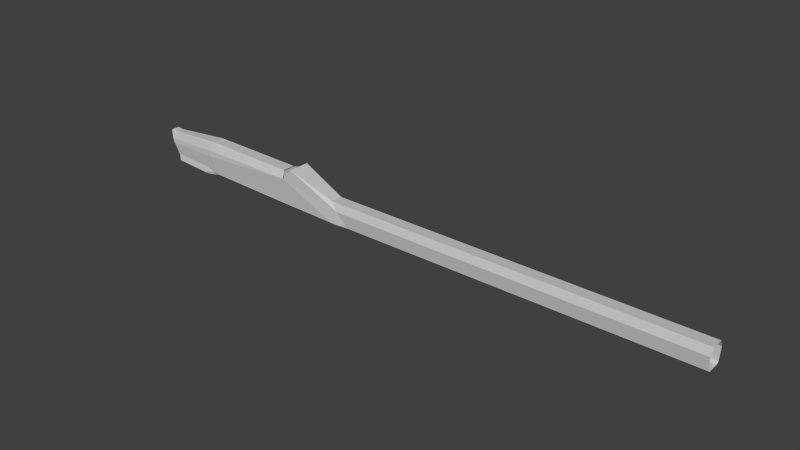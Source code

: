 # Source: kc10BoomNoTubeNoWings.blend  (saved by Blender 2.76.0; exported with 4.5.12 LTS)
import bpy
from mathutils import Matrix  # noqa: F401  (used for matrix-valued properties, if any)

bpy.ops.wm.read_factory_settings(use_empty=True)
scene = bpy.context.scene
scene.name = 'Scene'

# ---- collections
col_collection_1 = bpy.data.collections.new('Collection 1'); scene.collection.children.link(col_collection_1)

# ---- materials (node trees are filled in below, after node groups)
mat_kc_10_wingwi = bpy.data.materials.new('KC-10_wingWI')
mat_kc_10_wingwi.alpha_threshold = 0.0
mat_kc_10_wingwi.use_transparent_shadow = False
mat_kc_10_wingwi.diffuse_color = (0.5843, 0.5843, 0.5843, 1.0)
mat_kc_10_wingwi.specular_color = (0.898, 0.898, 0.898)
mat_kc_10_wingwi.roughness = 0.5

# ---- material node trees

# ---- world
world_world = bpy.data.worlds.new('World'); scene.world = world_world
world_world.color = (0.05088, 0.05088, 0.05088)
world_world.use_sun_shadow = False
world_world.sun_shadow_jitter_overblur = 0.0
world_world.cycles.sampling_method = 'MANUAL'
world_world.cycles.sample_map_resolution = 256

# ---- meshes
me_kc_10 = bpy.data.meshes.new('KC-10')
me_kc_10.from_pydata([(7.332, 0.1252, 0.3879), (7.69, 0.09765, 0.3086), (7.69, -0.1932, 0.3086), (7.332, -0.2208, 0.3879), (7.328, 0.1252, 0.5182), (7.328, -0.2208, 0.5182), (7.686, -0.1932, 0.439), (7.686, 0.09765, 0.439), (7.574, 0.1687, 0.3571), (6.397, 0.1248, 0.08628), (9.215, 0.1513, -0.06099), (7.59, 0.1513, -0.1141), (7.592, 0.0984, -0.1681), (6.454, 0.0984, -0.2031), (6.488, 0.1513, -0.1402), (9.352, 0.1469, -0.04416), (9.39, 0.1598, 0.3705), (9.389, 0.1712, 0.2618), (9.393, 0.09711, 0.4874), (9.306, 0.1247, -0.09953), (9.217, 0.0984, -0.1149), (9.372, 0.06337, -0.1229), (9.393, 0.06496, 0.5081), (9.508, 0.1489, 0.01193), (10.31, 0.1051, 0.02495), (10.26, 0.1384, -0.07806), (9.553, 0.1787, -0.09302), (10.38, 0.1075, 0.2233), (10.4, 0.09136, 0.3022), (10.42, 0.04644, 0.4066), (10.24, 0.1285, -0.09535), (9.55, 0.1643, -0.1167), (10.23, 0.04635, -0.1034), (10.43, 0.02523, 0.4235), (10.55, 0.01883, 0.4394), (10.44, 0.1024, 0.2301), (10.49, 0.08406, 0.3132), (10.55, 0.03868, 0.4218), (-0.1528, 0.1248, 0.08252), (-0.157, 0.06152, 0.2103), (6.557, 0.06152, 0.2194), (6.194, 0.1053, -0.1594), (-0.145, 0.1053, -0.1562), (-0.1439, 0.06461, -0.1913), (6.174, 0.06461, -0.1952), (-0.157, -0.04775, 0.2103), (6.557, -0.04775, 0.2194), (7.394, 0.1496, 0.5666), (7.601, 0.1039, 0.4478), (7.635, 0.07023, 0.4702), (10.36, 0.09176, 0.08918), (10.26, 0.09176, 0.08587), (10.37, 0.08036, 0.01965), (10.27, 0.08036, 0.01634), (10.37, 0.03307, -0.03262), (10.27, 0.03307, -0.03593), (10.25, 0.01045, 0.3357), (10.25, 0.06068, 0.212), (9.786, 0.06103, 0.1967), (9.782, 0.01061, 0.3204), (10.24, 0.06588, 0.1831), (10.25, 0.06411, 0.1911), (10.06, 0.06588, 0.1773), (10.24, -0.04775, 0.3256), (10.25, -0.04775, 0.3811), (10.25, -0.04775, 0.211), (9.781, -0.04775, 0.3658), (9.787, 0.06588, 0.1682), (9.997, 0.06789, 0.1219), (9.748, 0.06769, 0.1185), (10.37, -0.04775, -0.05899), (10.31, 0.09161, 0.03573), (10.26, 0.1174, -0.06608), (10.24, 0.03805, -0.08127), (10.54, 0.02201, 0.4056), (10.45, 0.08082, 0.2607), (9.906, 0.09161, 0.02236), (9.854, 0.1174, -0.07945), (10.05, 0.08082, 0.2473), (10.13, 0.02201, 0.3922), (9.861, -0.04775, 0.0251), (10.27, -0.04775, -0.0623), (7.394, -0.04775, 0.5666), (7.574, -0.2642, 0.3571), (6.397, -0.2203, 0.08628), (7.59, -0.2469, -0.1141), (9.215, -0.2469, -0.06099), (9.389, -0.2667, 0.2618), (7.592, -0.1939, -0.1681), (6.488, -0.2469, -0.1402), (6.454, -0.1939, -0.2031), (9.352, -0.2424, -0.04416), (9.39, -0.2553, 0.3705), (9.393, -0.1926, 0.4874), (9.217, -0.1939, -0.1149), (9.306, -0.2202, -0.09953), (9.372, -0.1589, -0.1229), (9.393, -0.1605, 0.5081), (9.553, -0.2742, -0.09302), (10.26, -0.2339, -0.07806), (10.31, -0.2006, 0.02495), (10.38, -0.203, 0.2233), (10.4, -0.1869, 0.3022), (10.42, -0.1419, 0.4066), (9.55, -0.2598, -0.1167), (10.24, -0.224, -0.09535), (10.23, -0.1418, -0.1034), (10.43, -0.1207, 0.4235), (10.55, -0.1143, 0.4394), (9.508, -0.2444, 0.01193), (10.44, -0.198, 0.2301), (10.49, -0.1796, 0.3132), (10.55, -0.1342, 0.4218), (-0.1528, -0.2203, 0.08252), (6.557, -0.157, 0.2194), (-0.157, -0.157, 0.2103), (6.194, -0.2008, -0.1594), (-0.145, -0.2008, -0.1562), (-0.1439, -0.1601, -0.1913), (6.174, -0.1601, -0.1952), (7.394, -0.2451, 0.5666), (7.601, -0.1994, 0.4478), (7.635, -0.1657, 0.4702), (10.26, -0.1873, 0.08587), (10.36, -0.1873, 0.08918), (10.27, -0.1759, 0.01634), (10.27, -0.1286, -0.03593), (10.37, -0.1286, -0.03262), (9.786, -0.1565, 0.1967), (10.25, -0.1562, 0.212), (10.24, -0.1614, 0.1831), (10.25, -0.1596, 0.1911), (10.06, -0.1614, 0.1773), (10.25, -0.106, 0.3357), (9.782, -0.1061, 0.3204), (9.787, -0.1614, 0.1682), (9.748, -0.1632, 0.1185), (9.997, -0.1634, 0.1219), (10.26, -0.213, -0.06608), (10.31, -0.1871, 0.03573), (10.24, -0.1335, -0.08127), (10.54, -0.1175, 0.4056), (10.45, -0.1763, 0.2607), (9.854, -0.213, -0.07945), (9.906, -0.1871, 0.02236), (10.05, -0.1763, 0.2473), (10.13, -0.1175, 0.3922), (7.394, 0.1699, 0.5609), (7.392, 0.1729, 0.5411), (7.394, -0.2654, 0.5609), (7.392, -0.2684, 0.5411), (7.332, -0.2208, 0.3879), (7.332, -0.2208, 0.3879), (7.69, -0.1932, 0.3086), (7.69, -0.1932, 0.3086), (7.69, 0.09765, 0.3086), (7.69, 0.09765, 0.3086), (7.332, 0.1252, 0.3879), (10.43, 0.02523, 0.4235), (10.55, 0.01883, 0.4394), (9.393, 0.06496, 0.5081), (10.43, 0.02523, 0.4235), (9.393, 0.06496, 0.5081), (10.26, 0.09176, 0.08587), (10.36, 0.09176, 0.08918), (10.26, 0.09176, 0.08587), (10.26, 0.1384, -0.07806), (10.26, 0.1384, -0.07806), (10.31, 0.1051, 0.02495), (10.23, 0.04635, -0.1034), (10.23, 0.04635, -0.1034), (10.24, 0.1285, -0.09535), (10.55, -0.1143, 0.4394), (10.55, 0.01883, 0.4394), (10.55, -0.1143, 0.4394), (10.31, 0.1051, 0.02495), (10.31, 0.1051, 0.02495), (10.44, 0.1024, 0.2301), (10.54, 0.02201, 0.4056), (10.49, 0.08406, 0.3132), (10.49, 0.08406, 0.3132), (10.55, 0.03868, 0.4218), (10.54, 0.02201, 0.4056), (10.54, 0.02201, 0.4056), (10.23, -0.1418, -0.1034), (10.23, -0.1418, -0.1034), (10.23, 0.04635, -0.1034), (9.393, -0.1605, 0.5081), (9.393, -0.1605, 0.5081), (10.54, 0.02201, 0.4056), (10.13, 0.02201, 0.3922), (10.54, 0.02201, 0.4056), (6.557, -0.04775, 0.2194), (-0.157, -0.04775, 0.2103), (-0.157, -0.04775, 0.2103), (7.635, -0.1657, 0.4702), (7.635, -0.1657, 0.4702), (10.26, -0.1873, 0.08587), (10.36, -0.1873, 0.08918), (10.26, -0.1873, 0.08587), (9.781, -0.04775, 0.3658), (10.25, -0.106, 0.3357), (10.25, -0.106, 0.3357), (10.25, -0.04775, 0.3811), (9.781, -0.04775, 0.3658), (10.31, -0.2006, 0.02495), (10.26, -0.2339, -0.07806), (10.26, -0.2339, -0.07806), (10.24, -0.224, -0.09535), (10.23, -0.1418, -0.1034), (10.23, -0.1418, -0.1034), (10.44, -0.198, 0.2301), (10.31, -0.2006, 0.02495), (10.31, -0.2006, 0.02495), (10.55, -0.1342, 0.4218), (10.49, -0.1796, 0.3132), (10.49, -0.1796, 0.3132), (7.394, -0.04775, 0.5666), (6.557, -0.04775, 0.2194), (7.394, -0.04775, 0.5666), (7.394, 0.1699, 0.5609), (7.394, 0.1699, 0.5609), (7.394, -0.2654, 0.5609), (7.394, 0.1699, 0.5609), (7.394, -0.2654, 0.5609), (10.25, -0.04775, 0.3811), (10.24, 0.1285, -0.09535), (10.26, 0.1384, -0.07806), (10.44, 0.1024, 0.2301), (10.49, 0.08406, 0.3132), (10.55, 0.03868, 0.4218), (10.55, 0.01883, 0.4394), (10.54, 0.02201, 0.4056), (9.906, 0.09161, 0.02236), (10.13, 0.02201, 0.3922), (10.13, -0.1175, 0.3922), (9.906, 0.09161, 0.02236), (10.05, 0.08082, 0.2473), (10.05, 0.08082, 0.2473), (10.13, 0.02201, 0.3922), (10.25, -0.04775, 0.3811), (10.24, -0.224, -0.09535), (10.26, -0.2339, -0.07806), (10.44, -0.198, 0.2301), (10.49, -0.1796, 0.3132), (10.55, -0.1342, 0.4218), (10.55, -0.1143, 0.4394), (9.906, -0.1871, 0.02236), (9.906, -0.1871, 0.02236), (10.05, -0.1763, 0.2473), (10.05, -0.1763, 0.2473), (10.13, -0.1175, 0.3922)], [(150, 224), (50, 51), (148, 220), (198, 199), (125, 197), (123, 124), (147, 149)], [(6, 7, 4), (4, 5, 6), (0, 5, 4), (0, 3, 5), (6, 5, 151), (152, 2, 6), (7, 6, 153), (154, 1, 7), (4, 7, 155), (156, 157, 4), (10, 11, 8), (8, 17, 10), (14, 11, 12), (12, 13, 14), (25, 26, 23), (23, 24, 25), (24, 23, 17), (17, 27, 24), (27, 17, 16), (16, 28, 27), (28, 16, 18), (18, 29, 28), (30, 31, 26), (26, 25, 30), (32, 21, 31), (31, 30, 32), (18, 22, 33), (33, 29, 18), (21, 96, 94), (94, 20, 21), (34, 158, 107), (107, 108, 34), (31, 19, 15), (15, 26, 31), (35, 27, 28), (28, 36, 35), (36, 28, 29), (29, 37, 36), (37, 29, 33), (33, 159, 37), (160, 97, 107), (107, 161, 162), (9, 41, 42), (42, 38, 9), (40, 9, 38), (38, 39, 40), (41, 44, 43), (43, 42, 41), (40, 39, 45), (45, 46, 40), (41, 14, 13), (13, 44, 41), (16, 8, 48), (48, 18, 16), (11, 10, 20), (20, 12, 11), (49, 22, 18), (18, 48, 49), (163, 164, 52), (52, 53, 165), (53, 52, 54), (54, 55, 53), (81, 55, 54), (54, 70, 81), (58, 59, 56), (56, 57, 58), (57, 56, 63), (63, 65, 57), (66, 64, 56), (56, 59, 66), (57, 62, 67), (67, 58, 57), (68, 69, 67), (67, 62, 68), (71, 72, 166), (167, 168, 71), (72, 73, 169), (170, 171, 72), (172, 141, 74), (74, 173, 174), (75, 71, 175), (176, 177, 75), (178, 75, 179), (180, 181, 182), (76, 77, 72), (72, 71, 76), (78, 76, 71), (71, 75, 78), (79, 78, 75), (75, 183, 79), (44, 13, 90), (90, 119, 44), (32, 106, 96), (96, 21, 32), (73, 140, 184), (185, 186, 73), (73, 77, 143), (143, 140, 73), (12, 88, 90), (90, 13, 12), (49, 122, 187), (188, 22, 49), (82, 47, 40), (40, 46, 82), (43, 44, 119), (119, 118, 43), (12, 20, 94), (94, 88, 12), (189, 141, 146), (146, 190, 191), (86, 87, 83), (83, 85, 86), (89, 90, 88), (88, 85, 89), (99, 100, 109), (109, 98, 99), (100, 101, 87), (87, 109, 100), (101, 102, 92), (92, 87, 101), (102, 103, 93), (93, 92, 102), (105, 99, 98), (98, 104, 105), (106, 105, 104), (104, 96, 106), (93, 103, 107), (107, 97, 93), (104, 98, 91), (91, 95, 104), (110, 111, 102), (102, 101, 110), (111, 112, 103), (103, 102, 111), (112, 108, 107), (107, 103, 112), (113, 117, 116), (116, 84, 113), (114, 115, 113), (113, 84, 114), (116, 117, 118), (118, 119, 116), (114, 192, 193), (194, 115, 114), (116, 119, 90), (90, 89, 116), (92, 93, 121), (121, 83, 92), (85, 88, 94), (94, 86, 85), (195, 121, 93), (93, 97, 196), (125, 126, 127), (127, 126, 81), (81, 70, 127), (128, 129, 133), (133, 134, 128), (129, 65, 63), (63, 133, 129), (200, 134, 201), (202, 203, 204), (129, 128, 135), (135, 132, 129), (137, 132, 135), (135, 136, 137), (139, 205, 206), (207, 138, 139), (138, 208, 209), (210, 140, 138), (142, 211, 212), (213, 139, 142), (141, 214, 215), (216, 142, 141), (144, 139, 138), (138, 143, 144), (145, 142, 139), (139, 144, 145), (146, 141, 142), (142, 145, 146), (217, 218, 114), (114, 120, 219), (221, 148, 150), (150, 222, 223), (8, 14, 9), (10, 17, 15), (10, 19, 20), (20, 19, 21), (23, 15, 17), (19, 31, 21), (15, 23, 26), (27, 35, 24), (14, 41, 9), (8, 9, 47), (8, 16, 17), (10, 15, 19), (60, 57, 61), (57, 60, 62), (63, 56, 225), (226, 227, 72), (228, 229, 75), (230, 231, 232), (73, 72, 77), (77, 233, 80), (234, 235, 80), (236, 237, 80), (238, 239, 80), (77, 80, 143), (83, 84, 89), (86, 91, 87), (86, 94, 95), (94, 96, 95), (109, 87, 91), (95, 96, 104), (91, 98, 109), (101, 100, 110), (89, 84, 116), (83, 120, 84), (83, 87, 92), (86, 95, 91), (130, 131, 129), (129, 132, 130), (63, 240, 133), (241, 138, 242), (243, 142, 244), (245, 141, 246), (140, 143, 138), (143, 80, 247), (248, 80, 249), (250, 80, 251), (9, 40, 47), (120, 114, 84), (89, 85, 83), (8, 11, 14)])
_uv = me_kc_10.uv_layers.new(name='UVMap')
_uv.uv.foreach_set('vector', [0.2446, 0.2255, 0.2446, 0.2622, 0.1984, 0.2657, 0.1984, 0.2657, 0.1984, 0.2221, 0.2446, 0.2255, 0.182, 0.2657, 0.1984, 0.2221, 0.1984, 0.2657, 0.182, 0.2657, 0.182, 0.2221, 0.1984, 0.2221, 0.2446, 0.2255, 0.1984, 0.2221, 0.2036, 0.2065, 0.2036, 0.2065, 0.2498, 0.21, 0.2446, 0.2255, 0.2446, 0.2622, 0.2446, 0.2255, 0.261, 0.2255, 0.261, 0.2255, 0.261, 0.2622, 0.2446, 0.2622, 0.1984, 0.2657, 0.2446, 0.2622, 0.2498, 0.2777, 0.2498, 0.2777, 0.2036, 0.2812, 0.1984, 0.2657, 0.05392, 0.9149, 0.05357, 0.854, 0.07114, 0.8539, 0.07114, 0.8539, 0.06621, 0.9216, 0.05392, 0.9149, 0.05363, 0.8126, 0.05357, 0.854, 0.05083, 0.854, 0.05083, 0.854, 0.05076, 0.8113, 0.05363, 0.8126, 0.05314, 0.9541, 0.05322, 0.9277, 0.05702, 0.926, 0.05702, 0.926, 0.05719, 0.956, 0.05314, 0.9541, 0.05719, 0.956, 0.05702, 0.926, 0.06621, 0.9216, 0.06621, 0.9216, 0.06462, 0.9588, 0.05719, 0.956, 0.06462, 0.9588, 0.06621, 0.9216, 0.07027, 0.9217, 0.07027, 0.9217, 0.06765, 0.9595, 0.06462, 0.9588, 0.06765, 0.9595, 0.07027, 0.9217, 0.07518, 0.922, 0.07518, 0.922, 0.0719, 0.9606, 0.06765, 0.9595, 0.05231, 0.9535, 0.05261, 0.9276, 0.05322, 0.9277, 0.05322, 0.9277, 0.05314, 0.9541, 0.05231, 0.9535, 0.04909, 0.9528, 0.04945, 0.9208, 0.05261, 0.9276, 0.05261, 0.9276, 0.05231, 0.9535, 0.04909, 0.9528, 0.07518, 0.922, 0.07658, 0.9221, 0.07297, 0.9608, 0.07297, 0.9608, 0.0719, 0.9606, 0.07518, 0.922, 0.04945, 0.9208, 0.04137, 0.9208, 0.03986, 0.9149, 0.03986, 0.9149, 0.05096, 0.9149, 0.04945, 0.9208, 0.01319, 0.9659, 0.0128, 0.9612, 0.01823, 0.9609, 0.01823, 0.9609, 0.01808, 0.9656, 0.01319, 0.9659, 0.05261, 0.9276, 0.05217, 0.9183, 0.0546, 0.92, 0.0546, 0.92, 0.05322, 0.9277, 0.05261, 0.9276, 0.06487, 0.9609, 0.06462, 0.9588, 0.06765, 0.9595, 0.06765, 0.9595, 0.068, 0.9628, 0.06487, 0.9609, 0.068, 0.9628, 0.06765, 0.9595, 0.0719, 0.9606, 0.0719, 0.9606, 0.07226, 0.9652, 0.068, 0.9628, 0.07226, 0.9652, 0.0719, 0.9606, 0.07297, 0.9608, 0.07297, 0.9608, 0.07314, 0.9656, 0.07226, 0.9652, 0.005926, 0.9228, 0.01429, 0.9221, 0.01823, 0.9609, 0.01823, 0.9609, 0.01277, 0.9613, 0.005926, 0.9228, 0.06218, 0.8096, 0.05228, 0.8014, 0.05312, 0.5693, 0.05312, 0.5693, 0.06306, 0.5697, 0.06218, 0.8096, 0.06792, 0.8158, 0.06218, 0.8096, 0.06306, 0.5697, 0.06306, 0.5697, 0.06811, 0.5702, 0.06792, 0.8158, 0.05228, 0.8014, 0.04982, 0.8006, 0.05012, 0.5693, 0.05012, 0.5693, 0.05312, 0.5693, 0.05228, 0.8014, 0.06792, 0.8158, 0.06811, 0.5702, 0.07205, 0.5697, 0.07205, 0.5697, 0.07192, 0.8151, 0.06792, 0.8158, 0.05228, 0.8014, 0.05363, 0.8126, 0.05076, 0.8113, 0.05076, 0.8113, 0.04982, 0.8006, 0.05228, 0.8014, 0.07027, 0.9217, 0.07114, 0.8539, 0.07537, 0.8549, 0.07537, 0.8549, 0.07518, 0.922, 0.07027, 0.9217, 0.05357, 0.854, 0.05392, 0.9149, 0.05096, 0.9149, 0.05096, 0.9149, 0.05083, 0.854, 0.05357, 0.854, 0.07695, 0.8563, 0.07658, 0.9221, 0.07518, 0.922, 0.07518, 0.922, 0.07537, 0.8549, 0.07695, 0.8563, 0.4244, 0.01357, 0.4361, 0.01494, 0.435, 0.0228, 0.435, 0.0228, 0.4235, 0.0217, 0.4244, 0.01357, 0.4235, 0.0217, 0.435, 0.0228, 0.4346, 0.03048, 0.4346, 0.03048, 0.4229, 0.02992, 0.4235, 0.0217, 0.4227, 0.03978, 0.4229, 0.02992, 0.4346, 0.03048, 0.4346, 0.03048, 0.4344, 0.03975, 0.4227, 0.03978, 0.09836, 0.7804, 0.0848, 0.7757, 0.1002, 0.7279, 0.1002, 0.7279, 0.1146, 0.7336, 0.09836, 0.7804, 0.1146, 0.7336, 0.1002, 0.7279, 0.1028, 0.7219, 0.1028, 0.7219, 0.1149, 0.7221, 0.1146, 0.7336, 0.07693, 0.773, 0.09315, 0.7262, 0.1002, 0.7279, 0.1002, 0.7279, 0.0848, 0.7757, 0.07693, 0.773, 0.1146, 0.7336, 0.1109, 0.7537, 0.1013, 0.7815, 0.1013, 0.7815, 0.09836, 0.7804, 0.1146, 0.7336, 0.1138, 0.7625, 0.1047, 0.7872, 0.1013, 0.7815, 0.1013, 0.7815, 0.1109, 0.7537, 0.1138, 0.7625, 0.03725, 0.9859, 0.04025, 0.9845, 0.04033, 0.9846, 0.04033, 0.9846, 0.03771, 0.986, 0.03725, 0.9859, 0.04025, 0.9845, 0.04248, 0.9839, 0.04241, 0.9847, 0.04241, 0.9847, 0.04021, 0.9853, 0.04025, 0.9845, 0.06336, 0.9933, 0.063, 0.9923, 0.06675, 0.9919, 0.06675, 0.9919, 0.06681, 0.993, 0.06336, 0.9933, 0.03109, 0.9898, 0.03725, 0.9859, 0.03771, 0.986, 0.03771, 0.986, 0.0322, 0.9896, 0.03109, 0.9898, 0.02677, 0.992, 0.03109, 0.9898, 0.03002, 0.9911, 0.03002, 0.9911, 0.02692, 0.9927, 0.02677, 0.992, 0.03753, 0.9747, 0.0404, 0.9733, 0.04025, 0.9845, 0.04025, 0.9845, 0.03725, 0.9859, 0.03753, 0.9747, 0.03139, 0.9786, 0.03753, 0.9747, 0.03725, 0.9859, 0.03725, 0.9859, 0.03109, 0.9898, 0.03139, 0.9786, 0.02713, 0.9808, 0.03139, 0.9786, 0.03109, 0.9898, 0.03109, 0.9898, 0.02677, 0.992, 0.02713, 0.9808, 0.04982, 0.8006, 0.05076, 0.8113, 0.04, 0.8113, 0.04, 0.8113, 0.04093, 0.8006, 0.04982, 0.8006, 0.04909, 0.9528, 0.04203, 0.9528, 0.04137, 0.9208, 0.04137, 0.9208, 0.04945, 0.9208, 0.04909, 0.9528, 0.04248, 0.9839, 0.04729, 0.9839, 0.04727, 0.9845, 0.04727, 0.9845, 0.04241, 0.9847, 0.04248, 0.9839, 0.04248, 0.9839, 0.0404, 0.9733, 0.04949, 0.9734, 0.04949, 0.9734, 0.04729, 0.9839, 0.04248, 0.9839, 0.05083, 0.854, 0.03998, 0.854, 0.04, 0.8113, 0.04, 0.8113, 0.05076, 0.8113, 0.05083, 0.854, 0.07695, 0.8563, 0.08587, 0.8564, 0.08502, 0.9224, 0.08502, 0.9224, 0.07658, 0.9221, 0.07695, 0.8563, 0.08455, 0.8459, 0.07767, 0.8483, 0.06792, 0.8158, 0.06792, 0.8158, 0.07192, 0.8151, 0.08455, 0.8459, 0.05012, 0.5693, 0.04982, 0.8006, 0.04093, 0.8006, 0.04093, 0.8006, 0.04072, 0.5693, 0.05012, 0.5693, 0.05083, 0.854, 0.05096, 0.9149, 0.03986, 0.9149, 0.03986, 0.9149, 0.03998, 0.854, 0.05083, 0.854, 0.06684, 0.9921, 0.063, 0.9923, 0.06273, 0.9811, 0.06273, 0.9811, 0.06652, 0.9809, 0.06684, 0.9921, 0.0369, 0.9149, 0.02464, 0.9216, 0.01974, 0.8539, 0.01974, 0.8539, 0.03726, 0.854, 0.0369, 0.9149, 0.0371, 0.8126, 0.04, 0.8113, 0.03998, 0.854, 0.03998, 0.854, 0.03726, 0.854, 0.0371, 0.8126, 0.03807, 0.9541, 0.03399, 0.956, 0.03384, 0.926, 0.03384, 0.926, 0.03763, 0.9277, 0.03807, 0.9541, 0.03399, 0.956, 0.02658, 0.9588, 0.02464, 0.9216, 0.02464, 0.9216, 0.03384, 0.926, 0.03399, 0.956, 0.02658, 0.9588, 0.02355, 0.9596, 0.02059, 0.9218, 0.02059, 0.9218, 0.02464, 0.9216, 0.02658, 0.9588, 0.02355, 0.9596, 0.01929, 0.9607, 0.01568, 0.9221, 0.01568, 0.9221, 0.02059, 0.9218, 0.02355, 0.9596, 0.03894, 0.9535, 0.03807, 0.9541, 0.03763, 0.9277, 0.03763, 0.9277, 0.0382, 0.9276, 0.03894, 0.9535, 0.04203, 0.9528, 0.03894, 0.9535, 0.0382, 0.9276, 0.0382, 0.9276, 0.04137, 0.9208, 0.04203, 0.9528, 0.01568, 0.9221, 0.01929, 0.9607, 0.01823, 0.9609, 0.01823, 0.9609, 0.01429, 0.9221, 0.01568, 0.9221, 0.0382, 0.9276, 0.03763, 0.9277, 0.03622, 0.9201, 0.03622, 0.9201, 0.03867, 0.9183, 0.0382, 0.9276, 0.02633, 0.9609, 0.0232, 0.9628, 0.02355, 0.9596, 0.02355, 0.9596, 0.02658, 0.9588, 0.02633, 0.9609, 0.0232, 0.9628, 0.01895, 0.9652, 0.01929, 0.9607, 0.01929, 0.9607, 0.02355, 0.9596, 0.0232, 0.9628, 0.01895, 0.9652, 0.01808, 0.9656, 0.01823, 0.9609, 0.01823, 0.9609, 0.01929, 0.9607, 0.01895, 0.9652, 0.02789, 0.5697, 0.03776, 0.5693, 0.03843, 0.8014, 0.03843, 0.8014, 0.02845, 0.8096, 0.02789, 0.5697, 0.02309, 0.8158, 0.02287, 0.5703, 0.02789, 0.5697, 0.02789, 0.5697, 0.02845, 0.8096, 0.02309, 0.8158, 0.03843, 0.8014, 0.03776, 0.5693, 0.04072, 0.5693, 0.04072, 0.5693, 0.04093, 0.8006, 0.03843, 0.8014, 0.02309, 0.8158, 0.01911, 0.8151, 0.01897, 0.5698, 0.01897, 0.5698, 0.02287, 0.5703, 0.02309, 0.8158, 0.03843, 0.8014, 0.04093, 0.8006, 0.04, 0.8113, 0.04, 0.8113, 0.0371, 0.8126, 0.03843, 0.8014, 0.02059, 0.9218, 0.01568, 0.9221, 0.0155, 0.855, 0.0155, 0.855, 0.01974, 0.8539, 0.02059, 0.9218, 0.03726, 0.854, 0.03998, 0.854, 0.03986, 0.9149, 0.03986, 0.9149, 0.0369, 0.9149, 0.03726, 0.854, 0.01391, 0.8564, 0.0155, 0.855, 0.01568, 0.9221, 0.01568, 0.9221, 0.01429, 0.9221, 0.01391, 0.8564, 0.4236, 0.05784, 0.423, 0.04964, 0.4346, 0.04903, 0.4346, 0.04903, 0.423, 0.04964, 0.4227, 0.03978, 0.4227, 0.03978, 0.4344, 0.03975, 0.4346, 0.04903, 0.1011, 0.6631, 0.1151, 0.7106, 0.1018, 0.7156, 0.1018, 0.7156, 0.08732, 0.6672, 0.1011, 0.6631, 0.1151, 0.7106, 0.1149, 0.7221, 0.1028, 0.7219, 0.1028, 0.7219, 0.1018, 0.7156, 0.1151, 0.7106, 0.07933, 0.6696, 0.08732, 0.6672, 0.09777, 0.7158, 0.09777, 0.7158, 0.09336, 0.7171, 0.07933, 0.6696, 0.1151, 0.7106, 0.1011, 0.6631, 0.104, 0.6623, 0.104, 0.6623, 0.1124, 0.6905, 0.1151, 0.7106, 0.1157, 0.6818, 0.1124, 0.6905, 0.104, 0.6623, 0.104, 0.6623, 0.1077, 0.6567, 0.1157, 0.6818, 0.05258, 0.9861, 0.05212, 0.9862, 0.04926, 0.9852, 0.04926, 0.9852, 0.04963, 0.9846, 0.05258, 0.9861, 0.04963, 0.9846, 0.04899, 0.9853, 0.04727, 0.9845, 0.04727, 0.9845, 0.04729, 0.9839, 0.04963, 0.9846, 0.0587, 0.99, 0.05759, 0.9898, 0.05212, 0.9862, 0.05212, 0.9862, 0.05258, 0.9861, 0.0587, 0.99, 0.063, 0.9923, 0.06284, 0.993, 0.05976, 0.9913, 0.05976, 0.9913, 0.0587, 0.99, 0.063, 0.9923, 0.05237, 0.9749, 0.05258, 0.9861, 0.04963, 0.9846, 0.04963, 0.9846, 0.04949, 0.9734, 0.05237, 0.9749, 0.05848, 0.9788, 0.0587, 0.99, 0.05258, 0.9861, 0.05258, 0.9861, 0.05237, 0.9749, 0.05848, 0.9788, 0.06273, 0.9811, 0.063, 0.9923, 0.0587, 0.99, 0.0587, 0.99, 0.05848, 0.9788, 0.06273, 0.9811, 0.005001, 0.8452, 0.01911, 0.8151, 0.02309, 0.8158, 0.02309, 0.8158, 0.01173, 0.848, 0.005001, 0.8452, 0.6294, 0.392, 0.6286, 0.3928, 0.628, 0.3589, 0.628, 0.3589, 0.6286, 0.3597, 0.6294, 0.392, 0.07114, 0.8539, 0.05363, 0.8126, 0.06218, 0.8096, 0.05392, 0.9149, 0.06621, 0.9216, 0.0546, 0.92, 0.05392, 0.9149, 0.05217, 0.9183, 0.05096, 0.9149, 0.05096, 0.9149, 0.05217, 0.9183, 0.04945, 0.9208, 0.05702, 0.926, 0.0546, 0.92, 0.06621, 0.9216, 0.05217, 0.9183, 0.05261, 0.9276, 0.04945, 0.9208, 0.0546, 0.92, 0.05702, 0.926, 0.05322, 0.9277, 0.06462, 0.9588, 0.06487, 0.9609, 0.05719, 0.956, 0.05363, 0.8126, 0.05228, 0.8014, 0.06218, 0.8096, 0.07114, 0.8539, 0.06218, 0.8096, 0.07767, 0.8483, 0.07114, 0.8539, 0.07027, 0.9217, 0.06621, 0.9216, 0.05392, 0.9149, 0.0546, 0.92, 0.05217, 0.9183, 0.117, 0.7359, 0.1146, 0.7336, 0.1166, 0.7345, 0.1146, 0.7336, 0.117, 0.7359, 0.1109, 0.7537, 0.1028, 0.7219, 0.1002, 0.7279, 0.09687, 0.7217, 0.04021, 0.9853, 0.04033, 0.9846, 0.04025, 0.9845, 0.0322, 0.9896, 0.03002, 0.9911, 0.03109, 0.9898, 0.02692, 0.9927, 0.0264, 0.9931, 0.02677, 0.992, 0.04248, 0.9839, 0.04025, 0.9845, 0.0404, 0.9733, 0.0404, 0.9733, 0.04103, 0.9701, 0.04497, 0.9706, 0.04307, 0.9582, 0.04714, 0.9583, 0.04497, 0.9706, 0.04103, 0.9701, 0.04134, 0.9628, 0.04497, 0.9706, 0.04134, 0.9628, 0.04307, 0.9582, 0.04497, 0.9706, 0.0404, 0.9733, 0.04497, 0.9706, 0.04949, 0.9734, 0.01974, 0.8539, 0.02845, 0.8096, 0.0371, 0.8126, 0.0369, 0.9149, 0.03622, 0.9201, 0.02464, 0.9216, 0.0369, 0.9149, 0.03986, 0.9149, 0.03867, 0.9183, 0.03986, 0.9149, 0.04137, 0.9208, 0.03867, 0.9183, 0.03384, 0.926, 0.02464, 0.9216, 0.03622, 0.9201, 0.03867, 0.9183, 0.04137, 0.9208, 0.0382, 0.9276, 0.03622, 0.9201, 0.03763, 0.9277, 0.03384, 0.926, 0.02658, 0.9588, 0.03399, 0.956, 0.02633, 0.9609, 0.0371, 0.8126, 0.02845, 0.8096, 0.03843, 0.8014, 0.01974, 0.8539, 0.01173, 0.848, 0.02845, 0.8096, 0.01974, 0.8539, 0.02464, 0.9216, 0.02059, 0.9218, 0.0369, 0.9149, 0.03867, 0.9183, 0.03622, 0.9201, 0.1177, 0.7085, 0.1172, 0.7098, 0.1151, 0.7106, 0.1151, 0.7106, 0.1124, 0.6905, 0.1177, 0.7085, 0.1028, 0.7219, 0.09687, 0.7217, 0.1018, 0.7156, 0.04899, 0.9853, 0.04963, 0.9846, 0.04926, 0.9852, 0.05759, 0.9898, 0.0587, 0.99, 0.05976, 0.9913, 0.06284, 0.993, 0.063, 0.9923, 0.06336, 0.9933, 0.04729, 0.9839, 0.04949, 0.9734, 0.04963, 0.9846, 0.04949, 0.9734, 0.04497, 0.9706, 0.04892, 0.9702, 0.04892, 0.9702, 0.04497, 0.9706, 0.04878, 0.9629, 0.04878, 0.9629, 0.04497, 0.9706, 0.04714, 0.9583, 0.06218, 0.8096, 0.06792, 0.8158, 0.07767, 0.8483, 0.01173, 0.848, 0.02309, 0.8158, 0.02845, 0.8096, 0.0371, 0.8126, 0.03726, 0.854, 0.01974, 0.8539, 0.07114, 0.8539, 0.05357, 0.854, 0.05363, 0.8126])
me_kc_10.materials.append(mat_kc_10_wingwi)
me_kc_10.use_remesh_preserve_volume = False
me_kc_10.use_remesh_preserve_attributes = False
me_kc_10.use_mirror_vertex_groups = False
me_kc_10.update()

# ---- objects
ob_kc_10 = bpy.data.objects.new('KC-10', me_kc_10)

# ---- transforms, parenting, visibility, modifiers, constraints
ob_kc_10.location = (0.0, 0.0, 0.0)
ob_kc_10.rotation_euler = (0.0, -0.0, 3.142)
ob_kc_10.scale = (1.091, 1.06, 1.06)
ob_kc_10.lineart.crease_threshold = 0.0

# ---- collection membership
col_collection_1.objects.link(ob_kc_10)

# ---- scene / render settings (as saved in the file)
scene.frame_start = 1; scene.frame_end = 250; scene.frame_set(1)
scene.render.engine = 'BLENDER_EEVEE_NEXT'
scene.render.resolution_percentage = 50
scene.render.dither_intensity = 0.0
scene.cycles.use_denoising = False
scene.cycles.samples = 10
scene.cycles.sampling_pattern = 'TABULATED_SOBOL'
scene.cycles.light_sampling_threshold = 0.0
scene.cycles.use_adaptive_sampling = False
scene.cycles.use_light_tree = False
scene.cycles.blur_glossy = 0.0
scene.cycles.pixel_filter_type = 'GAUSSIAN'
scene.cycles.sample_clamp_indirect = 0.0
scene.view_settings.view_transform = 'Standard'
bpy.context.view_layer.update()

# ---- added for rendering (the .blend has no active camera and no usable light): camera, sun
cam_auto = bpy.data.cameras.new('AutoCamera')
cam_auto.lens = 50.0
cam_auto.sensor_width = 36.0
cam_auto.clip_end = 1000.0
ob_auto_camera = bpy.data.objects.new('AutoCamera', cam_auto)
scene.collection.objects.link(ob_auto_camera)
ob_auto_camera.location = (5.1766, -12.9683, 8.87188)
ob_auto_camera.rotation_euler = (1.09748, -7.21219e-08, 0.694738)
scene.camera = ob_auto_camera
light_auto_sun = bpy.data.lights.new('AutoSun', 'SUN')
light_auto_sun.energy = 3.0
light_auto_sun.angle = 0.0523599
ob_auto_sun = bpy.data.objects.new('AutoSun', light_auto_sun)
scene.collection.objects.link(ob_auto_sun)
ob_auto_sun.rotation_euler = (0.872665, 0.174533, 0.523599)
bpy.context.view_layer.update()
